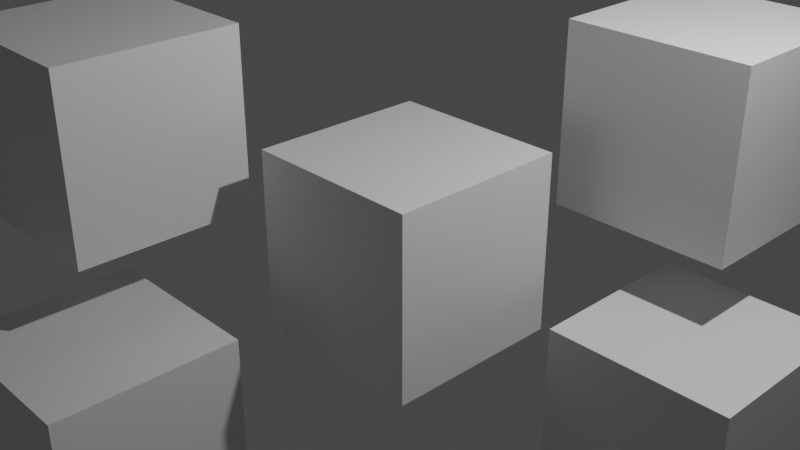 # Source: 10x10-encryption-Blender4.4-and-below.blend  (saved by Blender 4.2.67; exported with 4.5.12 LTS)
import bpy
from mathutils import Matrix  # noqa: F401  (used for matrix-valued properties, if any)

bpy.ops.wm.read_factory_settings(use_empty=True)
scene = bpy.context.scene
scene.name = 'Scene'

# ---- collections
col_collection = bpy.data.collections.new('Collection'); scene.collection.children.link(col_collection)

# ---- materials (node trees are filled in below, after node groups)
mat_material = bpy.data.materials.new('Material')
mat_material.alpha_threshold = 0.0
mat_material.use_transparent_shadow = False
mat_material.roughness = 0.5
mat_material.line_color = (0.0, 0.0, 0.0, 1.0)

# ---- material node trees
mat_material.use_nodes = True; mat_material.node_tree.nodes.clear()
_N = mat_material.node_tree.nodes; _L = mat_material.node_tree.links
n0 = _N.new('ShaderNodeOutputMaterial'); n0.name = 'Material Output'; n0.location = (300, 300)
n1 = _N.new('ShaderNodeBsdfPrincipled'); n1.name = 'Principled BSDF'; n1.location = (10, 300)
n1.distribution = 'GGX'
n1.subsurface_method = 'RANDOM_WALK_SKIN'
n1.inputs[3].default_value = 1.45
n1.inputs[27].default_value = (0.0, 0.0, 0.0, 1.0)
n1.inputs[28].default_value = 1.0
_L.new(n1.outputs[0], n0.inputs[0])
n0.is_active_output = True

# ---- world
world_world = bpy.data.worlds.new('World'); scene.world = world_world
world_world.use_nodes = True; world_world.node_tree.nodes.clear()
_N = world_world.node_tree.nodes; _L = world_world.node_tree.links
n0 = _N.new('ShaderNodeOutputWorld'); n0.name = 'World Output'; n0.location = (300, 300)
n1 = _N.new('ShaderNodeBackground'); n1.name = 'Background'; n1.location = (10, 300)
n1.inputs[0].default_value = (0.05088, 0.05088, 0.05088, 1.0)
_L.new(n1.outputs[0], n0.inputs[0])
n0.is_active_output = True
world_world.color = (0.05088, 0.05088, 0.05088)
world_world.use_sun_shadow = False
world_world.sun_shadow_jitter_overblur = 0.0

# ---- cameras
cam_camera = bpy.data.cameras.new('Camera')
cam_camera.clip_end = 100.0
cam_camera.ortho_scale = 7.314

# ---- lights
light_light = bpy.data.lights.new('Light', 'POINT')
light_light.transmission_factor = 0.0
light_light.energy = 1000.0
light_light.shadow_soft_size = 0.1
light_light.shadow_maximum_resolution = 0.006
light_light.use_absolute_resolution = True

# ---- meshes
me_cube = bpy.data.meshes.new('Cube')
me_cube.from_pydata([(1.0, 1.0, 1.0), (1.0, 1.0, -1.0), (1.0, -1.0, 1.0), (1.0, -1.0, -1.0), (-1.0, 1.0, 1.0), (-1.0, 1.0, -1.0), (-1.0, -1.0, 1.0), (-1.0, -1.0, -1.0)], [], [(0, 4, 6, 2), (3, 2, 6, 7), (7, 6, 4, 5), (5, 1, 3, 7), (1, 0, 2, 3), (5, 4, 0, 1)])
_uv = me_cube.uv_layers.new(name='UVMap')
_uv.uv.foreach_set('vector', [0.625, 0.5, 0.875, 0.5, 0.875, 0.75, 0.625, 0.75, 0.375, 0.75, 0.625, 0.75, 0.625, 1.0, 0.375, 1.0, 0.375, 0.0, 0.625, 0.0, 0.625, 0.25, 0.375, 0.25, 0.125, 0.5, 0.375, 0.5, 0.375, 0.75, 0.125, 0.75, 0.375, 0.5, 0.625, 0.5, 0.625, 0.75, 0.375, 0.75, 0.375, 0.25, 0.625, 0.25, 0.625, 0.5, 0.375, 0.5])
me_cube.materials.append(mat_material)
me_cube.use_mirror_vertex_groups = False
me_cube.update()
me_cube_001 = bpy.data.meshes.new('Cube.001')
me_cube_001.from_pydata([(1.0, 1.0, 1.0), (1.0, 1.0, -1.0), (1.0, -1.0, 1.0), (1.0, -1.0, -1.0), (-1.0, 1.0, 1.0), (-1.0, 1.0, -1.0), (-1.0, -1.0, 1.0), (-1.0, -1.0, -1.0)], [], [(0, 4, 6, 2), (3, 2, 6, 7), (7, 6, 4, 5), (5, 1, 3, 7), (1, 0, 2, 3), (5, 4, 0, 1)])
_uv = me_cube_001.uv_layers.new(name='UVMap')
_uv.uv.foreach_set('vector', [0.625, 0.5, 0.875, 0.5, 0.875, 0.75, 0.625, 0.75, 0.375, 0.75, 0.625, 0.75, 0.625, 1.0, 0.375, 1.0, 0.375, 0.0, 0.625, 0.0, 0.625, 0.25, 0.375, 0.25, 0.125, 0.5, 0.375, 0.5, 0.375, 0.75, 0.125, 0.75, 0.375, 0.5, 0.625, 0.5, 0.625, 0.75, 0.375, 0.75, 0.375, 0.25, 0.625, 0.25, 0.625, 0.5, 0.375, 0.5])
me_cube_001.materials.append(mat_material)
me_cube_001.use_mirror_vertex_groups = False
me_cube_001.update()
me_cube_002 = bpy.data.meshes.new('Cube.002')
me_cube_002.from_pydata([(1.0, 1.0, 1.0), (1.0, 1.0, -1.0), (1.0, -1.0, 1.0), (1.0, -1.0, -1.0), (-1.0, 1.0, 1.0), (-1.0, 1.0, -1.0), (-1.0, -1.0, 1.0), (-1.0, -1.0, -1.0)], [], [(0, 4, 6, 2), (3, 2, 6, 7), (7, 6, 4, 5), (5, 1, 3, 7), (1, 0, 2, 3), (5, 4, 0, 1)])
_uv = me_cube_002.uv_layers.new(name='UVMap')
_uv.uv.foreach_set('vector', [0.625, 0.5, 0.875, 0.5, 0.875, 0.75, 0.625, 0.75, 0.375, 0.75, 0.625, 0.75, 0.625, 1.0, 0.375, 1.0, 0.375, 0.0, 0.625, 0.0, 0.625, 0.25, 0.375, 0.25, 0.125, 0.5, 0.375, 0.5, 0.375, 0.75, 0.125, 0.75, 0.375, 0.5, 0.625, 0.5, 0.625, 0.75, 0.375, 0.75, 0.375, 0.25, 0.625, 0.25, 0.625, 0.5, 0.375, 0.5])
me_cube_002.materials.append(mat_material)
me_cube_002.use_mirror_vertex_groups = False
me_cube_002.update()
me_cube_003 = bpy.data.meshes.new('Cube.003')
me_cube_003.from_pydata([(1.0, 1.0, 1.0), (1.0, 1.0, -1.0), (1.0, -1.0, 1.0), (1.0, -1.0, -1.0), (-1.0, 1.0, 1.0), (-1.0, 1.0, -1.0), (-1.0, -1.0, 1.0), (-1.0, -1.0, -1.0)], [], [(0, 4, 6, 2), (3, 2, 6, 7), (7, 6, 4, 5), (5, 1, 3, 7), (1, 0, 2, 3), (5, 4, 0, 1)])
_uv = me_cube_003.uv_layers.new(name='UVMap')
_uv.uv.foreach_set('vector', [0.625, 0.5, 0.875, 0.5, 0.875, 0.75, 0.625, 0.75, 0.375, 0.75, 0.625, 0.75, 0.625, 1.0, 0.375, 1.0, 0.375, 0.0, 0.625, 0.0, 0.625, 0.25, 0.375, 0.25, 0.125, 0.5, 0.375, 0.5, 0.375, 0.75, 0.125, 0.75, 0.375, 0.5, 0.625, 0.5, 0.625, 0.75, 0.375, 0.75, 0.375, 0.25, 0.625, 0.25, 0.625, 0.5, 0.375, 0.5])
me_cube_003.materials.append(mat_material)
me_cube_003.use_mirror_vertex_groups = False
me_cube_003.update()
me_cube_004 = bpy.data.meshes.new('Cube.004')
me_cube_004.from_pydata([(1.0, 1.0, 1.0), (1.0, 1.0, -1.0), (1.0, -1.0, 1.0), (1.0, -1.0, -1.0), (-1.0, 1.0, 1.0), (-1.0, 1.0, -1.0), (-1.0, -1.0, 1.0), (-1.0, -1.0, -1.0)], [], [(0, 4, 6, 2), (3, 2, 6, 7), (7, 6, 4, 5), (5, 1, 3, 7), (1, 0, 2, 3), (5, 4, 0, 1)])
_uv = me_cube_004.uv_layers.new(name='UVMap')
_uv.uv.foreach_set('vector', [0.625, 0.5, 0.875, 0.5, 0.875, 0.75, 0.625, 0.75, 0.375, 0.75, 0.625, 0.75, 0.625, 1.0, 0.375, 1.0, 0.375, 0.0, 0.625, 0.0, 0.625, 0.25, 0.375, 0.25, 0.125, 0.5, 0.375, 0.5, 0.375, 0.75, 0.125, 0.75, 0.375, 0.5, 0.625, 0.5, 0.625, 0.75, 0.375, 0.75, 0.375, 0.25, 0.625, 0.25, 0.625, 0.5, 0.375, 0.5])
me_cube_004.materials.append(mat_material)
me_cube_004.use_mirror_vertex_groups = False
me_cube_004.update()

# ---- objects
ob_cube = bpy.data.objects.new('Cube', me_cube)
ob_light = bpy.data.objects.new('Light', light_light)
ob_camera = bpy.data.objects.new('Camera', cam_camera)
ob_cube_001 = bpy.data.objects.new('Cube.001', me_cube_001)
ob_cube_002 = bpy.data.objects.new('Cube.002', me_cube_002)
ob_cube_003 = bpy.data.objects.new('Cube.003', me_cube_003)
ob_cube_004 = bpy.data.objects.new('Cube.004', me_cube_004)

# ---- transforms, parenting, visibility, modifiers, constraints
ob_cube.location = (0.1269, -0.0213, -0.2151)
ob_cube.lock_rotations_4d = False
ob_cube.empty_display_type = 'ARROWS'
ob_cube.lineart.crease_threshold = 0.0
ob_light.location = (4.076, 1.005, 5.904)
ob_light.rotation_euler = (0.6503, 0.05522, 1.866)
ob_light.lock_rotations_4d = False
ob_light.empty_display_type = 'ARROWS'
ob_light.color = (0.0, 0.0, 0.0, 0.0)
ob_light.lineart.crease_threshold = 0.0
ob_camera.location = (7.359, -6.926, 4.958)
ob_camera.rotation_euler = (1.109, 0.0, 0.8149)
ob_camera.lock_rotations_4d = False
ob_camera.empty_display_type = 'ARROWS'
ob_camera.color = (0.0, 0.0, 0.0, 0.0)
ob_camera.display_type = 'WIRE'
ob_camera.lineart.crease_threshold = 0.0
ob_cube_001.location = (-2.367, -1.85, 0.9108)
ob_cube_001.lock_rotations_4d = False
ob_cube_001.empty_display_type = 'ARROWS'
ob_cube_001.lineart.crease_threshold = 0.0
ob_cube_002.location = (1.771, 2.552, 0.9291)
ob_cube_002.lock_rotations_4d = False
ob_cube_002.empty_display_type = 'ARROWS'
ob_cube_002.lineart.crease_threshold = 0.0
ob_cube_003.location = (-1.375, -2.792, -1.84)
ob_cube_003.lock_rotations_4d = False
ob_cube_003.empty_display_type = 'ARROWS'
ob_cube_003.lineart.crease_threshold = 0.0
ob_cube_004.location = (2.623, 1.489, -1.785)
ob_cube_004.lock_rotations_4d = False
ob_cube_004.empty_display_type = 'ARROWS'
ob_cube_004.lineart.crease_threshold = 0.0

# ---- collection membership
col_collection.objects.link(ob_cube)
col_collection.objects.link(ob_light)
col_collection.objects.link(ob_camera)
col_collection.objects.link(ob_cube_001)
col_collection.objects.link(ob_cube_002)
col_collection.objects.link(ob_cube_003)
col_collection.objects.link(ob_cube_004)

# ---- scene / render settings (as saved in the file)
scene.camera = ob_camera
scene.frame_start = 1; scene.frame_end = 250; scene.frame_set(1)
scene.render.engine = 'BLENDER_EEVEE_NEXT'
scene.render.film_transparent = True
scene.render.use_border = True
scene.render.use_crop_to_border = True
scene.render.compositor_device = 'GPU'
scene.cycles.sampling_pattern = 'TABULATED_SOBOL'
scene.view_settings.view_transform = 'Filmic'
bpy.context.view_layer.update()
